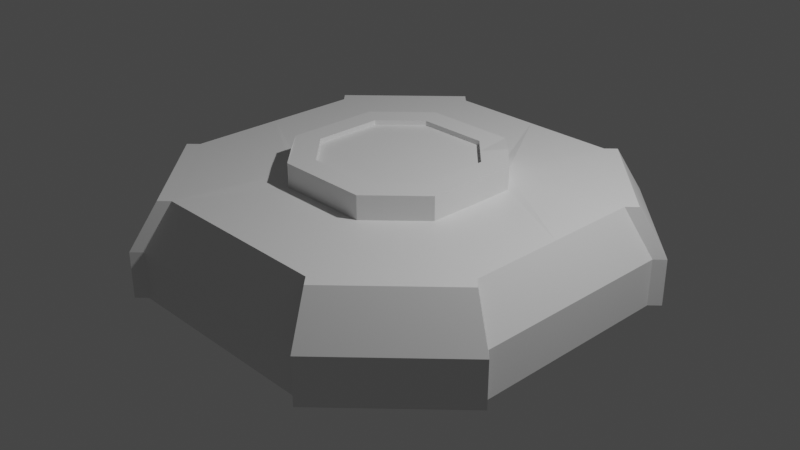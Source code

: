 # Source: turret_base.blend  (saved by Blender 2.81.16; exported with 4.5.12 LTS)
import bpy
from mathutils import Matrix  # noqa: F401  (used for matrix-valued properties, if any)

bpy.ops.wm.read_factory_settings(use_empty=True)
scene = bpy.context.scene
scene.name = 'Scene'

# ---- collections
col_collection = bpy.data.collections.new('Collection'); scene.collection.children.link(col_collection)

# ---- materials (node trees are filled in below, after node groups)
mat_material_001 = bpy.data.materials.new('Material.001')
mat_material_001.alpha_threshold = 0.0
mat_material_001.use_transparent_shadow = False
mat_material_001.line_color = (0.0, 0.0, 0.0, 1.0)

# ---- material node trees
mat_material_001.use_nodes = True; mat_material_001.node_tree.nodes.clear()
_N = mat_material_001.node_tree.nodes; _L = mat_material_001.node_tree.links
n0 = _N.new('ShaderNodeOutputMaterial'); n0.name = 'Material Output'; n0.location = (300, 300)
n1 = _N.new('ShaderNodeBsdfPrincipled'); n1.name = 'Principled BSDF'; n1.location = (10, 300)
n1.distribution = 'GGX'
n1.subsurface_method = 'BURLEY'
n1.inputs[2].default_value = 0.4
n1.inputs[3].default_value = 1.45
n1.inputs[27].default_value = (0.0, 0.0, 0.0, 1.0)
n1.inputs[28].default_value = 1.0
_L.new(n1.outputs[0], n0.inputs[0])
n0.is_active_output = True

# ---- world
world_world = bpy.data.worlds.new('World'); scene.world = world_world
world_world.use_nodes = True; world_world.node_tree.nodes.clear()
_N = world_world.node_tree.nodes; _L = world_world.node_tree.links
n0 = _N.new('ShaderNodeOutputWorld'); n0.name = 'World Output'; n0.location = (300, 300)
n1 = _N.new('ShaderNodeBackground'); n1.name = 'Background'; n1.location = (10, 300)
n1.inputs[0].default_value = (0.05088, 0.05088, 0.05088, 1.0)
_L.new(n1.outputs[0], n0.inputs[0])
n0.is_active_output = True
world_world.color = (0.05088, 0.05088, 0.05088)
world_world.use_sun_shadow = False
world_world.sun_shadow_jitter_overblur = 0.0

# ---- cameras
cam_camera = bpy.data.cameras.new('Camera')
cam_camera.clip_end = 100.0
cam_camera.ortho_scale = 7.314

# ---- lights
light_light = bpy.data.lights.new('Light', 'POINT')
light_light.transmission_factor = 0.0
light_light.energy = 1000.0
light_light.shadow_soft_size = 0.1
light_light.shadow_maximum_resolution = 0.006
light_light.use_absolute_resolution = True

# ---- meshes
me_cube_001 = bpy.data.meshes.new('Cube.001')
me_cube_001.from_pydata([(-1.137, 0.0, -1.0), (1.0, 0.0, 1.0), (-1.0, 0.0, 1.0), (1.137, 0.0, -1.0), (-1.0, 0.5, 1.0), (1.137, 0.5687, -1.0), (-1.137, 0.5687, 0.0), (-1.137, 0.5687, -1.0), (1.0, 0.5, 1.0), (1.137, 0.5687, 0.0), (-1.137, -0.5687, -1.0), (1.0, -0.5, 1.0), (1.137, -0.5687, 0.0), (-1.0, -0.5, 1.0), (1.137, -0.5687, -1.0), (-1.137, -0.5687, 0.0), (0.0, 1.137, -1.0), (0.0, -1.0, 1.0), (0.0, -1.137, -1.0), (0.0, 1.0, 1.0), (0.0, 0.0, -1.0), (0.0, 0.5, 1.0), (0.0, 0.5687, -1.0), (0.0, -0.5687, -1.0), (0.0, -0.5, 1.0), (-0.5687, 1.137, -1.0), (-0.5, -1.0, 1.0), (-0.5687, -1.137, 0.0), (-0.5687, 0.0, -1.0), (-0.5687, 0.5687, -1.0), (-0.5687, -0.5687, -1.0), (-0.5687, -1.137, -1.0), (-0.5, 1.0, 1.0), (-0.5687, 1.137, 0.0), (-0.5, 0.0, 1.0), (-0.375, 0.375, 1.0), (-0.375, -0.3756, 1.019), (0.5687, -1.137, -1.0), (0.5, 1.0, 1.0), (0.5687, 1.137, 0.0), (0.5, 0.0, 1.0), (0.375, 0.3817, 1.046), (0.375, -0.375, 1.0), (0.5687, 1.137, -1.0), (0.5, -1.0, 1.0), (0.5687, -1.137, 0.0), (0.5687, 0.0, -1.0), (0.5687, 0.5687, -1.0), (0.5687, -0.5687, -1.0), (0.55, 1.05, 1.0), (1.05, 0.55, 1.0), (0.6187, 1.187, 0.0), (1.187, 0.6187, 0.0), (1.187, 0.6187, -1.0), (0.6187, 1.187, -1.0), (0.6187, -1.187, -1.0), (1.187, -0.6187, -1.0), (1.187, -0.6187, 0.0), (1.05, -0.55, 1.0), (0.55, -1.05, 1.0), (0.6187, -1.187, 0.0), (-0.5, -1.0, 1.0), (-1.0, -0.5, 1.0), (-0.5687, -1.137, 0.0), (-1.137, -0.5687, 0.0), (-1.137, -0.5687, -1.0), (-0.5687, -1.137, -1.0), (-0.55, -1.05, 1.0), (-1.05, -0.55, 1.0), (-0.6187, -1.187, 0.0), (-1.187, -0.6187, 0.0), (-1.187, -0.6187, -1.0), (-0.6187, -1.187, -1.0), (-0.6187, 1.187, -1.0), (-1.187, 0.6187, -1.0), (-1.187, 0.6187, 0.0), (-1.05, 0.55, 1.0), (-0.55, 1.05, 1.0), (-0.6187, 1.187, 0.0), (0.25, -0.5, 1.0), (0.5, -0.25, 1.0), (-0.25, -0.5, 1.0), (-0.5, -0.25, 1.0), (-0.5, 0.25, 1.0), (-0.25, 0.5, 1.0), (0.5, 0.25, 1.0), (0.25, 0.5, 1.0), (-0.5, 0.0, 1.5), (-0.25, 0.5, 1.5), (0.0, 0.5, 1.5), (-0.25, -0.5, 1.5), (0.0, -0.5, 1.5), (-0.5, -0.25, 1.5), (-0.375, -0.3756, 1.519), (-0.5, 0.25, 1.5), (0.5, 0.0, 1.5), (0.25, 0.5, 1.5), (0.375, 0.3817, 1.546), (0.25, -0.5, 1.5), (0.375, -0.375, 1.5), (0.5, 0.25, 1.5), (0.5, -0.25, 1.5), (-0.375, 0.375, 1.5), (0.2812, 0.2812, 1.5), (0.0008771, -0.375, 1.5), (0.0008771, 0.375, 1.5), (0.2812, -0.2812, 1.5), (0.3759, -1.753e-09, 1.5), (-0.3816, -1.753e-09, 1.5), (-0.2841, -0.2812, 1.5), (-0.2598, 0.4902, 1.5), (-0.2897, 0.2812, 1.5), (-0.3834, 0.1875, 1.5), (-0.3797, -0.1875, 1.5), (-0.1922, 0.375, 1.5), (0.1884, 0.375, 1.5), (0.3759, -0.1875, 1.5), (0.3759, 0.1875, 1.5), (-0.1885, -0.375, 1.5), (0.1884, -0.375, 1.5), (0.0008771, -1.753e-09, 1.4), (0.2812, 0.2812, 1.4), (0.0008771, -0.375, 1.4), (0.0008771, 0.375, 1.4), (0.2812, -0.2812, 1.4), (0.3759, -1.753e-09, 1.4), (-0.3816, -1.753e-09, 1.4), (-0.2841, -0.2812, 1.4), (-0.2897, 0.2812, 1.4), (-0.3834, 0.1875, 1.4), (-0.3797, -0.1875, 1.4), (-0.1922, 0.375, 1.4), (0.1884, 0.375, 1.4), (0.3759, -0.1875, 1.4), (0.3759, 0.1875, 1.4), (-0.1885, -0.375, 1.4), (0.1884, -0.375, 1.4)], [], [(36, 13, 26), (10, 31, 66, 65), (15, 6, 7, 0, 10), (48, 14, 37), (9, 12, 14, 3, 5), (33, 39, 43, 16, 25), (39, 38, 49, 51), (14, 12, 57, 56), (6, 4, 76, 75), (45, 27, 31, 18, 37), (2, 4, 6, 15, 13), (1, 11, 12, 9, 8), (38, 8, 50, 49), (47, 5, 3, 46), (35, 4, 2, 34, 83), (32, 4, 35), (43, 5, 47), (46, 3, 14, 48), (34, 2, 13, 36, 82), (41, 86, 96, 97), (28, 20, 23, 30), (25, 16, 22, 29), (38, 19, 21, 86, 41), (81, 24, 91, 90), (29, 22, 20, 28), (17, 26, 27, 45, 44), (19, 38, 39, 33, 32), (32, 33, 78, 77), (30, 23, 18, 31), (44, 45, 60, 59), (42, 79, 24, 17, 44), (10, 30, 31), (7, 29, 28, 0), (25, 29, 7), (0, 28, 30, 10), (80, 40, 95, 101), (19, 32, 35, 84, 21), (83, 34, 87, 94), (24, 81, 36, 26, 17), (11, 42, 44), (8, 41, 85, 40, 1), (38, 41, 8), (1, 40, 80, 42, 11), (20, 46, 48, 23), (16, 43, 47, 22), (22, 47, 46, 20), (23, 48, 37, 18), (26, 13, 62, 61), (49, 50, 52, 51), (51, 52, 53, 54), (9, 5, 53, 52), (43, 39, 51, 54), (8, 9, 52, 50), (5, 43, 54, 53), (58, 59, 60, 57), (57, 60, 55, 56), (11, 44, 59, 58), (37, 14, 56, 55), (45, 37, 55, 60), (12, 11, 58, 57), (66, 63, 69, 72), (61, 62, 68, 67), (27, 26, 61, 63), (13, 15, 64, 62), (31, 27, 63, 66), (15, 10, 65, 64), (69, 70, 71, 72), (67, 68, 70, 69), (64, 65, 71, 70), (63, 61, 67, 69), (65, 66, 72, 71), (62, 64, 70, 68), (76, 77, 78, 75), (75, 78, 73, 74), (4, 32, 77, 76), (25, 7, 74, 73), (33, 25, 73, 78), (7, 6, 75, 74), (95, 107, 116, 106, 101), (97, 96, 103, 100), (104, 119, 136, 122), (89, 88, 110, 111, 114, 105), (36, 81, 90, 93), (79, 42, 99, 98), (34, 82, 92, 87), (35, 83, 94, 102), (84, 35, 102, 110, 88), (40, 85, 100, 95), (21, 84, 88, 89), (85, 41, 97, 100), (82, 36, 93, 92), (86, 21, 89, 96), (42, 80, 101, 99), (24, 79, 98, 91), (113, 109, 127, 130), (100, 103, 117, 107, 95), (101, 106, 98, 99), (104, 118, 109, 90, 91), (118, 104, 122, 135), (109, 118, 135, 127), (103, 96, 89, 105, 115), (98, 106, 119, 104, 91), (111, 110, 102, 94), (108, 112, 111, 94, 87), (90, 109, 92, 93), (109, 113, 108, 87, 92), (120, 126, 130, 127, 135, 122), (123, 131, 128, 129, 126, 120), (124, 133, 125, 120, 122, 136), (125, 134, 121, 132, 123, 120), (105, 114, 131, 123), (103, 115, 132, 121), (111, 112, 129, 128), (119, 106, 124, 136), (108, 113, 130, 126), (114, 111, 128, 131), (106, 116, 133, 124), (115, 105, 123, 132), (107, 117, 134, 125), (116, 107, 125, 133), (112, 108, 126, 129), (117, 103, 121, 134)])
_uv = me_cube_001.uv_layers.new(name='UVMap')
_uv.uv.foreach_set('vector', [0.8125, 0.6875, 0.875, 0.6875, 0.8125, 0.75, 0.125, 0.6875, 0.1875, 0.75, 0.1875, 0.75, 0.125, 0.6875, 0.5, 0.0625, 0.5, 0.1875, 0.375, 0.1875, 0.375, 0.125, 0.375, 0.0625, 0.3125, 0.6875, 0.375, 0.6875, 0.3125, 0.75, 0.5, 0.5625, 0.5, 0.6875, 0.375, 0.6875, 0.375, 0.625, 0.375, 0.5625, 0.5, 0.3125, 0.5, 0.4375, 0.375, 0.4375, 0.375, 0.375, 0.375, 0.3125, 0.5, 0.4375, 0.625, 0.4375, 0.625, 0.4375, 0.5, 0.4375, 0.375, 0.6875, 0.5, 0.6875, 0.5, 0.6875, 0.375, 0.6875, 0.5, 0.1875, 0.625, 0.1875, 0.625, 0.1875, 0.5, 0.1875, 0.5, 0.8125, 0.5, 0.9375, 0.375, 0.9375, 0.375, 0.875, 0.375, 0.8125, 0.625, 0.125, 0.625, 0.1875, 0.5, 0.1875, 0.5, 0.0625, 0.625, 0.0625, 0.625, 0.625, 0.625, 0.6875, 0.5, 0.6875, 0.5, 0.5625, 0.625, 0.5625, 0.6875, 0.5, 0.625, 0.5625, 0.625, 0.5625, 0.6875, 0.5, 0.3125, 0.5625, 0.375, 0.5625, 0.375, 0.625, 0.3125, 0.625, 0.8125, 0.5625, 0.875, 0.5625, 0.875, 0.625, 0.8125, 0.625, 0.8125, 0.5938, 0.8125, 0.5, 0.875, 0.5625, 0.8125, 0.5625, 0.3125, 0.5, 0.375, 0.5625, 0.3125, 0.5625, 0.3125, 0.625, 0.375, 0.625, 0.375, 0.6875, 0.3125, 0.6875, 0.8125, 0.625, 0.875, 0.625, 0.875, 0.6875, 0.8125, 0.6875, 0.8125, 0.6562, 0.6875, 0.5625, 0.7188, 0.5625, 0.7188, 0.5625, 0.6875, 0.5625, 0.1875, 0.625, 0.25, 0.625, 0.25, 0.6875, 0.1875, 0.6875, 0.1875, 0.5, 0.25, 0.5, 0.25, 0.5625, 0.1875, 0.5625, 0.6875, 0.5, 0.75, 0.5, 0.75, 0.5625, 0.7188, 0.5625, 0.6875, 0.5625, 0.7812, 0.6875, 0.75, 0.6875, 0.75, 0.6875, 0.7812, 0.6875, 0.1875, 0.5625, 0.25, 0.5625, 0.25, 0.625, 0.1875, 0.625, 0.625, 0.875, 0.625, 0.9375, 0.5, 0.9375, 0.5, 0.8125, 0.625, 0.8125, 0.625, 0.375, 0.625, 0.4375, 0.5, 0.4375, 0.5, 0.3125, 0.625, 0.3125, 0.625, 0.3125, 0.5, 0.3125, 0.5, 0.3125, 0.625, 0.3125, 0.1875, 0.6875, 0.25, 0.6875, 0.25, 0.75, 0.1875, 0.75, 0.625, 0.8125, 0.5, 0.8125, 0.5, 0.8125, 0.625, 0.8125, 0.6875, 0.6875, 0.7188, 0.6875, 0.75, 0.6875, 0.75, 0.75, 0.6875, 0.75, 0.125, 0.6875, 0.1875, 0.6875, 0.1875, 0.75, 0.125, 0.5625, 0.1875, 0.5625, 0.1875, 0.625, 0.125, 0.625, 0.1875, 0.5, 0.1875, 0.5625, 0.125, 0.5625, 0.125, 0.625, 0.1875, 0.625, 0.1875, 0.6875, 0.125, 0.6875, 0.6875, 0.6562, 0.6875, 0.625, 0.6875, 0.625, 0.6875, 0.6562, 0.75, 0.5, 0.8125, 0.5, 0.8125, 0.5625, 0.7812, 0.5625, 0.75, 0.5625, 0.8125, 0.5938, 0.8125, 0.625, 0.8125, 0.625, 0.8125, 0.5938, 0.75, 0.6875, 0.7812, 0.6875, 0.8125, 0.6875, 0.8125, 0.75, 0.75, 0.75, 0.625, 0.6875, 0.6875, 0.6875, 0.6875, 0.75, 0.625, 0.5625, 0.6875, 0.5625, 0.6875, 0.5938, 0.6875, 0.625, 0.625, 0.625, 0.6875, 0.5, 0.6875, 0.5625, 0.625, 0.5625, 0.625, 0.625, 0.6875, 0.625, 0.6875, 0.6562, 0.6875, 0.6875, 0.625, 0.6875, 0.25, 0.625, 0.3125, 0.625, 0.3125, 0.6875, 0.25, 0.6875, 0.25, 0.5, 0.3125, 0.5, 0.3125, 0.5625, 0.25, 0.5625, 0.25, 0.5625, 0.3125, 0.5625, 0.3125, 0.625, 0.25, 0.625, 0.25, 0.6875, 0.3125, 0.6875, 0.3125, 0.75, 0.25, 0.75, 0.8125, 0.75, 0.875, 0.6875, 0.875, 0.6875, 0.8125, 0.75, 0.625, 0.4375, 0.625, 0.5625, 0.5, 0.5625, 0.5, 0.4375, 0.5, 0.4375, 0.5, 0.5625, 0.375, 0.5625, 0.375, 0.4375, 0.5, 0.5625, 0.375, 0.5625, 0.375, 0.5625, 0.5, 0.5625, 0.375, 0.4375, 0.5, 0.4375, 0.5, 0.4375, 0.375, 0.4375, 0.625, 0.5625, 0.5, 0.5625, 0.5, 0.5625, 0.625, 0.5625, 0.375, 0.5625, 0.3125, 0.5, 0.3125, 0.5, 0.375, 0.5625, 0.625, 0.6875, 0.625, 0.8125, 0.5, 0.8125, 0.5, 0.6875, 0.5, 0.6875, 0.5, 0.8125, 0.375, 0.8125, 0.375, 0.6875, 0.625, 0.6875, 0.6875, 0.75, 0.6875, 0.75, 0.625, 0.6875, 0.3125, 0.75, 0.375, 0.6875, 0.375, 0.6875, 0.3125, 0.75, 0.5, 0.8125, 0.375, 0.8125, 0.375, 0.8125, 0.5, 0.8125, 0.5, 0.6875, 0.625, 0.6875, 0.625, 0.6875, 0.5, 0.6875, 0.375, 0.9375, 0.5, 0.9375, 0.5, 0.9375, 0.375, 0.9375, 0.8125, 0.75, 0.875, 0.6875, 0.875, 0.6875, 0.8125, 0.75, 0.5, 0.9375, 0.625, 0.9375, 0.625, 0.9375, 0.5, 0.9375, 0.625, 0.0625, 0.5, 0.0625, 0.5, 0.0625, 0.625, 0.0625, 0.375, 0.9375, 0.5, 0.9375, 0.5, 0.9375, 0.375, 0.9375, 0.5, 0.0625, 0.375, 0.0625, 0.375, 0.0625, 0.5, 0.0625, 0.5, 0.9375, 0.5, 0.0625, 0.375, 0.0625, 0.375, 0.9375, 0.625, 0.9375, 0.625, 0.0625, 0.5, 0.0625, 0.5, 0.9375, 0.5, 0.0625, 0.375, 0.0625, 0.375, 0.0625, 0.5, 0.0625, 0.5, 0.9375, 0.625, 0.9375, 0.625, 0.9375, 0.5, 0.9375, 0.125, 0.6875, 0.1875, 0.75, 0.1875, 0.75, 0.125, 0.6875, 0.625, 0.0625, 0.5, 0.0625, 0.5, 0.0625, 0.625, 0.0625, 0.625, 0.1875, 0.625, 0.3125, 0.5, 0.3125, 0.5, 0.1875, 0.5, 0.1875, 0.5, 0.3125, 0.375, 0.3125, 0.375, 0.1875, 0.875, 0.5625, 0.8125, 0.5, 0.8125, 0.5, 0.875, 0.5625, 0.1875, 0.5, 0.125, 0.5625, 0.125, 0.5625, 0.1875, 0.5, 0.5, 0.3125, 0.375, 0.3125, 0.375, 0.3125, 0.5, 0.3125, 0.375, 0.1875, 0.5, 0.1875, 0.5, 0.1875, 0.375, 0.1875, 0.6875, 0.625, 0.7188, 0.625, 0.7188, 0.6406, 0.7188, 0.6562, 0.6875, 0.6562, 0.6875, 0.5625, 0.7188, 0.5625, 0.7188, 0.5938, 0.6875, 0.5938, 0.75, 0.6562, 0.7344, 0.6562, 0.7344, 0.6562, 0.75, 0.6562, 0.75, 0.5625, 0.7812, 0.5625, 0.7837, 0.5625, 0.7822, 0.5938, 0.7661, 0.5938, 0.75, 0.5938, 0.8125, 0.6875, 0.7812, 0.6875, 0.7812, 0.6875, 0.8125, 0.6875, 0.7188, 0.6875, 0.6875, 0.6875, 0.6875, 0.6875, 0.7188, 0.6875, 0.8125, 0.625, 0.8125, 0.6562, 0.8125, 0.6562, 0.8125, 0.625, 0.8125, 0.5625, 0.8125, 0.5938, 0.8125, 0.5938, 0.8125, 0.5625, 0.7812, 0.5625, 0.8125, 0.5625, 0.8125, 0.5625, 0.7837, 0.5625, 0.7812, 0.5625, 0.6875, 0.625, 0.6875, 0.5938, 0.6875, 0.5938, 0.6875, 0.625, 0.75, 0.5625, 0.7812, 0.5625, 0.7812, 0.5625, 0.75, 0.5625, 0.6875, 0.5938, 0.6875, 0.5625, 0.6875, 0.5625, 0.6875, 0.5938, 0.8125, 0.6562, 0.8125, 0.6875, 0.8125, 0.6875, 0.8125, 0.6562, 0.7188, 0.5625, 0.75, 0.5625, 0.75, 0.5625, 0.7188, 0.5625, 0.6875, 0.6875, 0.6875, 0.6562, 0.6875, 0.6562, 0.6875, 0.6875, 0.75, 0.6875, 0.7188, 0.6875, 0.7188, 0.6875, 0.75, 0.6875, 0.7817, 0.6406, 0.7816, 0.6562, 0.7816, 0.6562, 0.7817, 0.6406, 0.6875, 0.5938, 0.7188, 0.5938, 0.7188, 0.6094, 0.7188, 0.625, 0.6875, 0.625, 0.6875, 0.6562, 0.7188, 0.6562, 0.7188, 0.6875, 0.6875, 0.6875, 0.75, 0.6562, 0.7658, 0.6562, 0.7816, 0.6562, 0.7812, 0.6875, 0.75, 0.6875, 0.7658, 0.6562, 0.75, 0.6562, 0.75, 0.6562, 0.7658, 0.6562, 0.7816, 0.6562, 0.7658, 0.6562, 0.7658, 0.6562, 0.7816, 0.6562, 0.7188, 0.5938, 0.7188, 0.5625, 0.75, 0.5625, 0.75, 0.5938, 0.7344, 0.5938, 0.7188, 0.6875, 0.7188, 0.6562, 0.7344, 0.6562, 0.75, 0.6562, 0.75, 0.6875, 0.7822, 0.5938, 0.7837, 0.5625, 0.8125, 0.5625, 0.8125, 0.5938, 0.7819, 0.625, 0.782, 0.6094, 0.7822, 0.5938, 0.8125, 0.5938, 0.8125, 0.625, 0.7812, 0.6875, 0.7816, 0.6562, 0.8125, 0.6562, 0.8125, 0.6875, 0.7816, 0.6562, 0.7817, 0.6406, 0.7819, 0.625, 0.8125, 0.625, 0.8125, 0.6562, 0.75, 0.625, 0.7819, 0.625, 0.7817, 0.6406, 0.7816, 0.6562, 0.7658, 0.6562, 0.75, 0.6562, 0.75, 0.5938, 0.7661, 0.5938, 0.7822, 0.5938, 0.782, 0.6094, 0.7819, 0.625, 0.75, 0.625, 0.7188, 0.6562, 0.7188, 0.6406, 0.7188, 0.625, 0.75, 0.625, 0.75, 0.6562, 0.7344, 0.6562, 0.7188, 0.625, 0.7188, 0.6094, 0.7188, 0.5938, 0.7344, 0.5938, 0.75, 0.5938, 0.75, 0.625, 0.75, 0.5938, 0.7661, 0.5938, 0.7661, 0.5938, 0.75, 0.5938, 0.7188, 0.5938, 0.7344, 0.5938, 0.7344, 0.5938, 0.7188, 0.5938, 0.7822, 0.5938, 0.782, 0.6094, 0.782, 0.6094, 0.7822, 0.5938, 0.7344, 0.6562, 0.7188, 0.6562, 0.7188, 0.6562, 0.7344, 0.6562, 0.7819, 0.625, 0.7817, 0.6406, 0.7817, 0.6406, 0.7819, 0.625, 0.7661, 0.5938, 0.7822, 0.5938, 0.7822, 0.5938, 0.7661, 0.5938, 0.7188, 0.6562, 0.7188, 0.6406, 0.7188, 0.6406, 0.7188, 0.6562, 0.7344, 0.5938, 0.75, 0.5938, 0.75, 0.5938, 0.7344, 0.5938, 0.7188, 0.625, 0.7188, 0.6094, 0.7188, 0.6094, 0.7188, 0.625, 0.7188, 0.6406, 0.7188, 0.625, 0.7188, 0.625, 0.7188, 0.6406, 0.782, 0.6094, 0.7819, 0.625, 0.7819, 0.625, 0.782, 0.6094, 0.7188, 0.6094, 0.7188, 0.5938, 0.7188, 0.5938, 0.7188, 0.6094])
me_cube_001.materials.append(mat_material_001)
me_cube_001.use_remesh_preserve_volume = False
me_cube_001.use_remesh_preserve_attributes = False
me_cube_001.use_mirror_vertex_groups = False
me_cube_001.update()

# ---- objects
ob_light = bpy.data.objects.new('Light', light_light)
ob_camera = bpy.data.objects.new('Camera', cam_camera)
ob_base = bpy.data.objects.new('Base', me_cube_001)

# ---- transforms, parenting, visibility, modifiers, constraints
ob_light.location = (4.076, 1.005, 5.904)
ob_light.rotation_euler = (0.6503, 0.05522, 1.866)
ob_light.lock_rotations_4d = False
ob_light.empty_display_type = 'ARROWS'
ob_light.color = (0.0, 0.0, 0.0, 0.0)
ob_light.lineart.crease_threshold = 0.0
ob_camera.location = (7.359, -6.926, 4.958)
ob_camera.rotation_euler = (1.109, 0.0, 0.8149)
ob_camera.lock_rotations_4d = False
ob_camera.empty_display_type = 'ARROWS'
ob_camera.color = (0.0, 0.0, 0.0, 0.0)
ob_camera.display_type = 'WIRE'
ob_camera.lineart.crease_threshold = 0.0
ob_base.location = (0.0, 0.0, 0.0)
ob_base.scale = (2.0, 2.0, 0.5)
ob_base.lock_rotations_4d = False
ob_base.empty_display_type = 'ARROWS'
ob_base.lineart.crease_threshold = 0.0

# ---- collection membership
col_collection.objects.link(ob_light)
col_collection.objects.link(ob_camera)
col_collection.objects.link(ob_base)

# ---- scene / render settings (as saved in the file)
scene.camera = ob_camera
scene.frame_start = 1; scene.frame_end = 250; scene.frame_set(1)
scene.render.engine = 'BLENDER_EEVEE_NEXT'
scene.cycles.use_denoising = False
scene.cycles.samples = 128
scene.cycles.sampling_pattern = 'TABULATED_SOBOL'
scene.cycles.use_adaptive_sampling = False
scene.cycles.use_light_tree = False
scene.view_settings.view_transform = 'Filmic'
bpy.context.view_layer.update()
